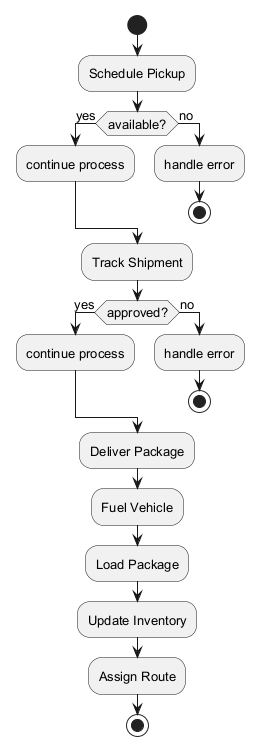

The diagram above was rendered by PlantUML. Its source (embedded in the PNG):
@startuml
skinparam backgroundColor #FFFFFF
skinparam classBackgroundColor #F3E5F5
skinparam classBorderColor #6A1B9A
skinparam defaultFontSize 13
start
:Schedule Pickup;
if (available?) then (yes)
:continue process;
else (no)
:handle error;
stop
endif
:Track Shipment;
if (approved?) then (yes)
:continue process;
else (no)
:handle error;
stop
endif
:Deliver Package;
:Fuel Vehicle;
:Load Package;
:Update Inventory;
:Assign Route;
stop
@enduml